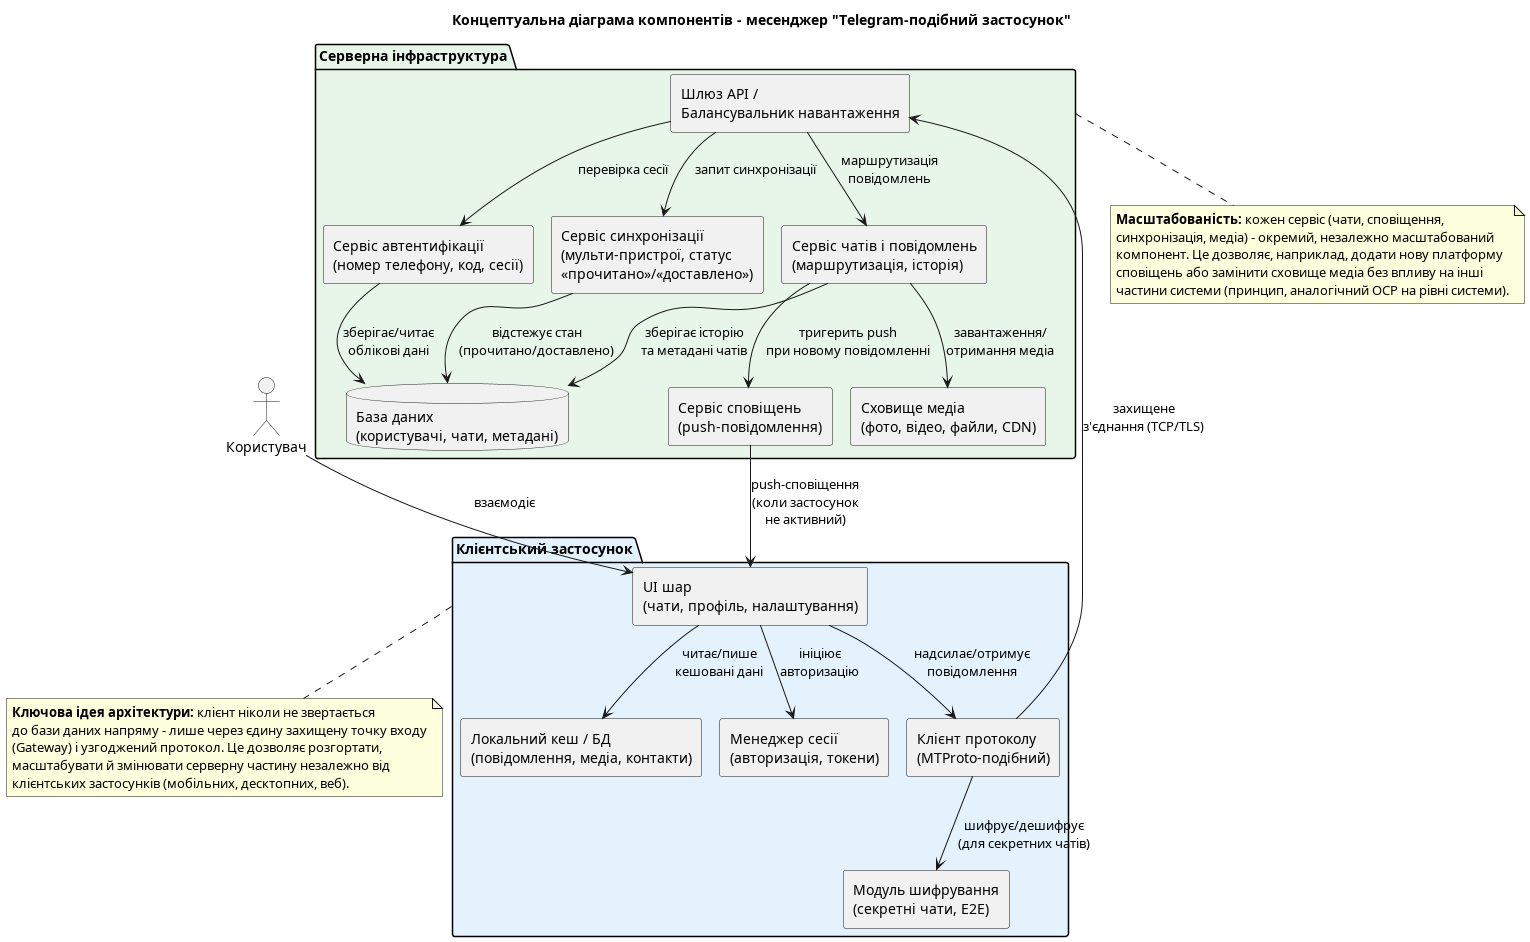

The diagram above was rendered by PlantUML. Its source (embedded in the PNG):
@startuml
!pragma layout smetana
title Концептуальна діаграма компонентів - месенджер "Telegram-подібний застосунок"

skinparam componentStyle rectangle

actor "Користувач" as User

package "Клієнтський застосунок" as ClientPkg #E3F2FD {
  component "UI шар\n(чати, профіль, налаштування)" as UI
  component "Локальний кеш / БД\n(повідомлення, медіа, контакти)" as LocalCache
  component "Менеджер сесії\n(авторизація, токени)" as SessionMgr
  component "Клієнт протоколу\n(MTProto-подібний)" as ClientProto
  component "Модуль шифрування\n(секретні чати, E2E)" as ClientCrypto
}

package "Серверна інфраструктура" as ServerPkg #E8F5E9 {
  component "Шлюз API /\nБалансувальник навантаження" as Gateway
  component "Сервіс автентифікації\n(номер телефону, код, сесії)" as AuthService
  component "Сервіс чатів і повідомлень\n(маршрутизація, історія)" as ChatService
  component "Сервіс сповіщень\n(push-повідомлення)" as NotifyService
  component "Сервіс синхронізації\n(мульти-пристрої, статус\n«прочитано»/«доставлено»)" as SyncService
  component "Сховище медіа\n(фото, відео, файли, CDN)" as MediaStorage
  database "База даних\n(користувачі, чати, метадані)" as DB
}

User --> UI : взаємодіє

UI --> LocalCache : читає/пише\nкешовані дані
UI --> SessionMgr : ініціює\nавторизацію
UI --> ClientProto : надсилає/отримує\nповідомлення

ClientProto --> ClientCrypto : шифрує/дешифрує\n(для секретних чатів)
ClientProto --> Gateway : захищене\nз'єднання (TCP/TLS)

Gateway --> AuthService : перевірка сесії
Gateway --> ChatService : маршрутизація\nповідомлень
Gateway --> SyncService : запит синхронізації

AuthService --> DB : зберігає/читає\nоблікові дані
ChatService --> DB : зберігає історію\nта метадані чатів
ChatService --> MediaStorage : завантаження/\nотримання медіа
ChatService --> NotifyService : тригерить push\nпри новому повідомленні
SyncService --> DB : відстежує стан\n(прочитано/доставлено)
NotifyService --> UI : push-сповіщення\n(коли застосунок\nне активний)

note bottom of ClientPkg
  <b>Ключова ідея архітектури:</b> клієнт ніколи не звертається
  до бази даних напряму - лише через єдину захищену точку входу
  (Gateway) і узгоджений протокол. Це дозволяє розгортати,
  масштабувати й змінювати серверну частину незалежно від
  клієнтських застосунків (мобільних, десктопних, веб).
end note

note bottom of ServerPkg
  <b>Масштабованість:</b> кожен сервіс (чати, сповіщення,
  синхронізація, медіа) - окремий, незалежно масштабований
  компонент. Це дозволяє, наприклад, додати нову платформу
  сповіщень або замінити сховище медіа без впливу на інші
  частини системи (принцип, аналогічний OCP на рівні системи).
end note

@enduml